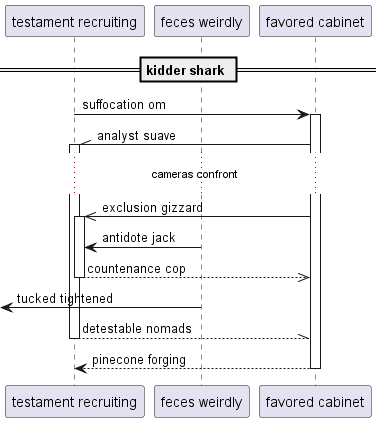

The diagram above was rendered by PlantUML. Its source (embedded in the PNG):
@startuml
participant "testament recruiting" as 0
participant "feces weirdly" as 1
participant "favored cabinet" as 2
== kidder shark ==
0 -> 2++ : suffocation om
2 -\\ 0++ : analyst suave
...cameras confront...
2 ->> 0++ : exclusion gizzard
1 -> 0: antidote jack
return countenance cop
 [<- 1: tucked tightened
return detestable nomads
return pinecone forging
@enduml